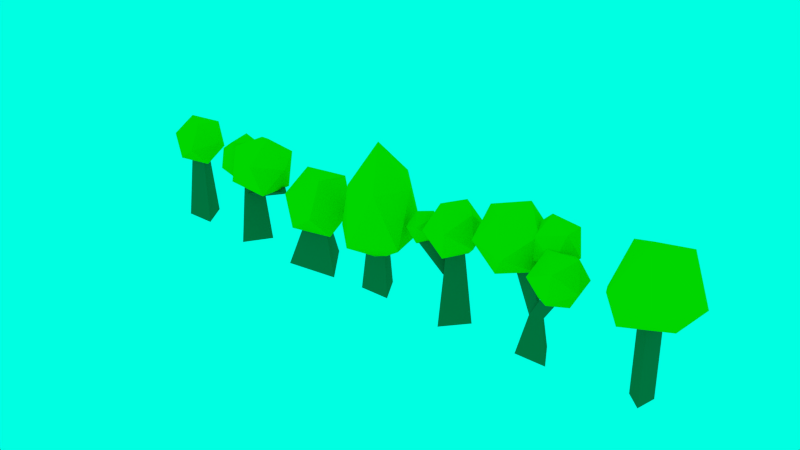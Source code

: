 # Source: bk_trees-lowpoly.blend  (saved by Blender 2.78.0; exported with 4.5.12 LTS)
import bpy
from mathutils import Matrix  # noqa: F401  (used for matrix-valued properties, if any)

bpy.ops.wm.read_factory_settings(use_empty=True)
scene = bpy.context.scene
scene.name = 'Scene'

# ---- collections
col_collection_1 = bpy.data.collections.new('Collection 1'); scene.collection.children.link(col_collection_1)

# ---- materials (node trees are filled in below, after node groups)
mat_bark = bpy.data.materials.new('bark')
mat_bark.alpha_threshold = 0.0
mat_bark.use_transparent_shadow = False
mat_bark.diffuse_color = (0.477, 0.1714, 0.06433, 1.0)
mat_bark.roughness = 0.5
mat_laeves = bpy.data.materials.new('laeves')
mat_laeves.alpha_threshold = 0.0
mat_laeves.use_transparent_shadow = False
mat_laeves.diffuse_color = (0.0119, 0.6738, 0.0, 1.0)
mat_laeves.roughness = 0.5

# ---- material node trees

# ---- world
world_world = bpy.data.worlds.new('World'); scene.world = world_world
world_world.color = (0.0, 1.0, 0.7628)
world_world.use_sun_shadow = False
world_world.sun_shadow_jitter_overblur = 0.0
world_world.cycles.sampling_method = 'NONE'
world_world.cycles.sample_map_resolution = 256

# ---- meshes
me_circle_011 = bpy.data.meshes.new('Circle.011')
me_circle_011.from_pydata([(0.0, 1.0, 0.0), (-0.866, -0.5, 0.0), (0.866, -0.5, 0.0), (1.139e-08, 0.427, 4.983), (-0.3698, -0.2135, 4.983), (0.3698, -0.2135, 4.983), (-1.628, 0.6717, 6.227), (-2.186, -0.4901, 3.321), (-1.075, -1.205, 6.163), (-0.002252, -0.0821, 8.424), (0.2349, 1.95, 6.259), (-1.095, 1.878, 3.38), (-0.2699, -2.259, 3.277), (0.7731, -1.423, 6.156), (1.749, 0.2742, 6.216), (1.496, 1.573, 3.373), (-0.003337, 0.03512, 1.844), (2.006, -0.9841, 3.309)], [], [(1, 0, 2), (4, 5, 3), (2, 0, 3, 5), (1, 2, 5, 4), (0, 1, 4, 3), (6, 7, 8), (7, 6, 11), (6, 8, 9), (6, 9, 10), (6, 10, 11), (7, 11, 16), (8, 7, 12), (9, 8, 13), (10, 9, 14), (11, 10, 15), (7, 16, 12), (8, 12, 13), (9, 13, 14), (10, 14, 15), (11, 15, 16), (12, 16, 17), (13, 12, 17), (14, 13, 17), (15, 14, 17), (16, 15, 17)])
me_circle_011.polygons.foreach_set('material_index', [0, 0, 0, 0, 0, 1, 1, 1, 1, 1, 1, 1, 1, 1, 1, 1, 1, 1, 1, 1, 1, 1, 1, 1, 1])
me_circle_011.materials.append(mat_bark)
me_circle_011.materials.append(mat_laeves)
me_circle_011.use_remesh_preserve_volume = False
me_circle_011.use_remesh_preserve_attributes = False
me_circle_011.use_mirror_vertex_groups = False
me_circle_011.update()
me_circle_010 = bpy.data.meshes.new('Circle.010')
me_circle_010.from_pydata([(0.4358, 0.4845, 0.0), (-0.6375, 0.1351, 0.0), (0.2017, -0.6196, 0.0), (0.4215, 0.4687, 4.983), (-0.6167, 0.1307, 4.983), (0.1951, -0.5994, 4.983), (0.1477, 0.9066, 3.7), (1.436, -0.4042, 4.313), (-0.7053, -1.694, 4.413), (-2.13, -0.08253, 5.144), (-0.7556, 2.203, 5.318), (1.38, 2.005, 4.758), (1.221, -2.203, 5.403), (-1.164, -2.005, 6.07), (-1.348, 0.4042, 7.557), (0.926, 1.694, 7.292), (2.511, 0.08253, 5.631), (0.2123, -0.9066, 8.478)], [], [(1, 0, 2), (4, 5, 3), (2, 0, 3, 5), (1, 2, 5, 4), (0, 1, 4, 3), (6, 7, 8), (7, 6, 11), (6, 8, 9), (6, 9, 10), (6, 10, 11), (7, 11, 16), (8, 7, 12), (9, 8, 13), (10, 9, 14), (11, 10, 15), (7, 16, 12), (8, 12, 13), (9, 13, 14), (10, 14, 15), (11, 15, 16), (12, 16, 17), (13, 12, 17), (14, 13, 17), (15, 14, 17), (16, 15, 17)])
me_circle_010.polygons.foreach_set('material_index', [0, 0, 0, 0, 0, 1, 1, 1, 1, 1, 1, 1, 1, 1, 1, 1, 1, 1, 1, 1, 1, 1, 1, 1, 1])
me_circle_010.materials.append(mat_bark)
me_circle_010.materials.append(mat_laeves)
me_circle_010.use_remesh_preserve_volume = False
me_circle_010.use_remesh_preserve_attributes = False
me_circle_010.use_mirror_vertex_groups = False
me_circle_010.update()
me_circle_007 = bpy.data.meshes.new('Circle.007')
me_circle_007.from_pydata([(-0.4726, -0.3875, 5.209), (0.5798, 0.4037, 4.557), (0.9379, -0.6184, 5.55), (-0.08018, -0.5986, 6.609), (-1.067, 0.4357, 6.271), (-0.6595, 1.055, 5.002), (1.623, 0.6816, 5.554), (1.215, 0.06215, 6.822), (-0.02454, 0.7136, 7.268), (-0.3826, 1.736, 6.275), (0.6354, 1.716, 5.215), (1.028, 1.505, 6.615), (-3.321, 0.5151, 4.942), (-1.551, 1.198, 4.228), (-2.023, -0.7656, 4.057), (-3.008, -1.322, 5.738), (-3.144, 0.2973, 6.949), (-2.244, 1.855, 6.016), (-0.1442, -0.2174, 4.584), (-1.045, -1.775, 5.517), (-1.738, -1.118, 7.305), (-1.266, 0.8454, 7.476), (-0.2807, 1.402, 5.795), (0.03199, -0.4353, 6.591), (-0.3698, -0.2135, 2.222), (-2.07, 0.2538, 5.329), (-1.421, 0.3102, 5.678), (-1.749, 0.9152, 5.407), (0.3698, -0.2135, 2.222), (1.063, 0.2741, 4.024), (0.7208, -0.3672, 4.159), (1.372, -0.3624, 3.808), (0.0, 1.0, 0.0), (-0.866, -0.5, 0.0), (0.866, -0.5, 0.0), (1.139e-08, 0.427, 2.222), (0.851, 0.7723, 4.016), (1.831, -0.3274, 3.486), (0.3075, -0.6491, 3.649), (-0.2042, 0.07603, 4.939), (1.003, 0.8458, 5.572), (2.26, 0.5964, 4.674), (1.381, -1.703, 4.081), (0.1233, -1.454, 4.979), (0.5529, -0.5301, 6.167), (2.076, -0.2085, 6.003), (2.588, -0.9336, 4.714), (1.532, -1.63, 5.637)], [], [(0, 1, 2), (1, 0, 5), (0, 2, 3), (0, 3, 4), (0, 4, 5), (1, 5, 10), (2, 1, 6), (3, 2, 7), (4, 3, 8), (5, 4, 9), (1, 10, 6), (2, 6, 7), (3, 7, 8), (4, 8, 9), (5, 9, 10), (6, 10, 11), (7, 6, 11), (8, 7, 11), (9, 8, 11), (10, 9, 11), (12, 13, 14), (13, 12, 17), (12, 14, 15), (12, 15, 16), (12, 16, 17), (13, 17, 22), (14, 13, 18), (15, 14, 19), (16, 15, 20), (17, 16, 21), (13, 22, 18), (14, 18, 19), (15, 19, 20), (16, 20, 21), (17, 21, 22), (18, 22, 23), (19, 18, 23), (20, 19, 23), (21, 20, 23), (22, 21, 23), (26, 27, 25), (30, 31, 29), (33, 32, 34), (28, 35, 29, 31), (34, 32, 35, 28), (35, 24, 25, 27), (28, 35, 27, 26), (24, 28, 26, 25), (24, 28, 31, 30), (35, 24, 30, 29), (33, 34, 28, 24), (32, 33, 24, 35), (36, 37, 38), (37, 36, 41), (36, 38, 39), (36, 39, 40), (36, 40, 41), (37, 41, 46), (38, 37, 42), (39, 38, 43), (40, 39, 44), (41, 40, 45), (37, 46, 42), (38, 42, 43), (39, 43, 44), (40, 44, 45), (41, 45, 46), (42, 46, 47), (43, 42, 47), (44, 43, 47), (45, 44, 47), (46, 45, 47)])
me_circle_007.polygons.foreach_set('material_index', [1, 1, 1, 1, 1, 1, 1, 1, 1, 1, 1, 1, 1, 1, 1, 1, 1, 1, 1, 1, 1, 1, 1, 1, 1, 1, 1, 1, 1, 1, 1, 1, 1, 1, 1, 1, 1, 1, 1, 1, 0, 0, 0, 0, 0, 0, 0, 0, 0, 0, 0, 0, 1, 1, 1, 1, 1, 1, 1, 1, 1, 1, 1, 1, 1, 1, 1, 1, 1, 1, 1, 1])
me_circle_007.materials.append(mat_bark)
me_circle_007.materials.append(mat_laeves)
me_circle_007.use_remesh_preserve_volume = False
me_circle_007.use_remesh_preserve_attributes = False
me_circle_007.use_mirror_vertex_groups = False
me_circle_007.update()
me_circle_004 = bpy.data.meshes.new('Circle.004')
me_circle_004.from_pydata([(-1.871, -0.634, 3.974), (-2.438, 0.1588, 3.878), (-1.466, 0.238, 3.787), (-1.051, -0.3655, 4.437), (-1.766, -0.8177, 4.93), (-2.623, -0.4937, 4.585), (-1.968, 0.9173, 4.283), (-1.111, 0.5932, 4.628), (-1.296, -0.05929, 5.334), (-2.268, -0.1385, 5.426), (-2.684, 0.465, 4.776), (-1.863, 0.7335, 5.239), (-0.1456, 0.4119, 2.335), (-0.2766, -0.5018, 2.744), (-0.007597, 0.05571, 3.2), (-2.044, -0.284, 4.17), (-1.945, -0.5938, 4.214), (-1.83, -0.3557, 4.409), (-0.1816, -0.9834, 0.0), (0.9424, 0.3345, 0.0), (-0.7609, 0.6489, 0.0), (-0.07752, -0.4199, 4.983), (0.4024, 0.1428, 4.983), (-0.3249, 0.2771, 4.983), (0.4498, -1.465, 5.536), (0.06949, -1.058, 3.969), (1.444, -0.4454, 4.676), (1.101, -0.123, 6.272), (-0.4858, -0.5358, 6.55), (-1.123, -1.113, 5.126), (0.4858, 0.5358, 3.736), (1.123, 1.113, 5.159), (-0.06949, 1.058, 6.317), (-1.444, 0.4454, 5.609), (-1.101, 0.123, 4.014), (-0.4498, 1.465, 4.75)], [], [(0, 1, 2), (1, 0, 5), (0, 2, 3), (0, 3, 4), (0, 4, 5), (1, 5, 10), (2, 1, 6), (3, 2, 7), (4, 3, 8), (5, 4, 9), (1, 10, 6), (2, 6, 7), (3, 7, 8), (4, 8, 9), (5, 9, 10), (6, 10, 11), (7, 6, 11), (8, 7, 11), (9, 8, 11), (10, 9, 11), (16, 17, 15), (14, 12, 15, 17), (13, 14, 17, 16), (12, 13, 16, 15), (19, 18, 20), (22, 23, 21), (20, 18, 21, 23), (19, 20, 23, 22), (18, 19, 22, 21), (24, 25, 26), (25, 24, 29), (24, 26, 27), (24, 27, 28), (24, 28, 29), (25, 29, 34), (26, 25, 30), (27, 26, 31), (28, 27, 32), (29, 28, 33), (25, 34, 30), (26, 30, 31), (27, 31, 32), (28, 32, 33), (29, 33, 34), (30, 34, 35), (31, 30, 35), (32, 31, 35), (33, 32, 35), (34, 33, 35)])
me_circle_004.polygons.foreach_set('material_index', [1, 1, 1, 1, 1, 1, 1, 1, 1, 1, 1, 1, 1, 1, 1, 1, 1, 1, 1, 1, 0, 0, 0, 0, 0, 0, 0, 0, 0, 1, 1, 1, 1, 1, 1, 1, 1, 1, 1, 1, 1, 1, 1, 1, 1, 1, 1, 1, 1])
me_circle_004.materials.append(mat_bark)
me_circle_004.materials.append(mat_laeves)
me_circle_004.use_remesh_preserve_volume = False
me_circle_004.use_remesh_preserve_attributes = False
me_circle_004.use_mirror_vertex_groups = False
me_circle_004.update()
me_circle_003 = bpy.data.meshes.new('Circle.003')
me_circle_003.from_pydata([(-0.2168, 1.695, 0.0), (-1.359, -1.035, 0.0), (1.576, -0.6596, 0.0), (-0.09258, 0.7236, 2.7), (-0.5804, -0.442, 2.7), (0.673, -0.2816, 2.7), (-0.7552, 0.7112, 2.084), (1.054, -0.3171, 2.125), (-0.7267, -1.329, 2.496), (-1.97, -0.06475, 3.586), (-0.9576, 1.729, 3.889), (0.9115, 1.573, 2.986), (0.9576, -1.729, 3.652), (-0.9115, -1.573, 4.555), (-1.054, 0.3171, 5.416), (0.7267, 1.329, 5.045), (1.97, 0.06475, 3.955), (0.7552, -0.7112, 5.457)], [], [(1, 0, 2), (4, 5, 3), (2, 0, 3, 5), (1, 2, 5, 4), (0, 1, 4, 3), (6, 7, 8), (7, 6, 11), (6, 8, 9), (6, 9, 10), (6, 10, 11), (7, 11, 16), (8, 7, 12), (9, 8, 13), (10, 9, 14), (11, 10, 15), (7, 16, 12), (8, 12, 13), (9, 13, 14), (10, 14, 15), (11, 15, 16), (12, 16, 17), (13, 12, 17), (14, 13, 17), (15, 14, 17), (16, 15, 17)])
me_circle_003.polygons.foreach_set('material_index', [0, 0, 0, 0, 0, 1, 1, 1, 1, 1, 1, 1, 1, 1, 1, 1, 1, 1, 1, 1, 1, 1, 1, 1, 1])
me_circle_003.materials.append(mat_bark)
me_circle_003.materials.append(mat_laeves)
me_circle_003.use_remesh_preserve_volume = False
me_circle_003.use_remesh_preserve_attributes = False
me_circle_003.use_mirror_vertex_groups = False
me_circle_003.update()
me_circle_001 = bpy.data.meshes.new('Circle.001')
me_circle_001.from_pydata([(0.1217, 0.2492, 2.452), (-0.1257, 0.2657, 3.309), (0.003938, -0.5149, 2.897), (2.518, 0.1405, 3.412), (2.412, 0.1475, 3.778), (2.467, -0.1858, 3.602), (0.4657, 1.299, 4.122), (2.204, 0.6329, 3.604), (0.6064, -0.3, 3.047), (-0.6682, -0.2199, 4.496), (0.1412, 0.7625, 5.949), (1.916, 1.29, 5.398), (2.144, -1.297, 3.658), (0.3689, -1.824, 4.21), (0.08142, -1.168, 6.004), (1.679, -0.2348, 6.561), (2.953, -0.3149, 5.111), (1.819, -1.833, 5.486), (0.8949, 0.4463, 0.0), (-0.8339, 0.5519, 0.0), (-0.06099, -0.9981, 0.0), (0.3821, 0.1905, 4.983), (-0.356, 0.2356, 4.983), (-0.02604, -0.4262, 4.983), (-0.4466, 0.8872, 3.434), (-0.06025, -0.6026, 3.458), (-1.54, -0.1894, 3.558), (-1.619, 1.091, 4.409), (-0.1893, 1.469, 4.835), (0.7743, 0.4222, 4.248), (-0.9943, -1.32, 4.45), (-1.958, -0.2732, 5.037), (-1.123, 0.7516, 5.827), (0.356, 0.3384, 5.727), (0.4358, -0.9418, 4.876), (-0.7371, -0.7382, 5.851)], [], [(4, 5, 3), (2, 0, 3, 5), (1, 2, 5, 4), (0, 1, 4, 3), (6, 7, 8), (7, 6, 11), (6, 8, 9), (6, 9, 10), (6, 10, 11), (7, 11, 16), (8, 7, 12), (9, 8, 13), (10, 9, 14), (11, 10, 15), (7, 16, 12), (8, 12, 13), (9, 13, 14), (10, 14, 15), (11, 15, 16), (12, 16, 17), (13, 12, 17), (14, 13, 17), (15, 14, 17), (16, 15, 17), (19, 18, 20), (22, 23, 21), (20, 18, 21, 23), (19, 20, 23, 22), (18, 19, 22, 21), (24, 25, 26), (25, 24, 29), (24, 26, 27), (24, 27, 28), (24, 28, 29), (25, 29, 34), (26, 25, 30), (27, 26, 31), (28, 27, 32), (29, 28, 33), (25, 34, 30), (26, 30, 31), (27, 31, 32), (28, 32, 33), (29, 33, 34), (30, 34, 35), (31, 30, 35), (32, 31, 35), (33, 32, 35), (34, 33, 35)])
me_circle_001.polygons.foreach_set('material_index', [0, 0, 0, 0, 1, 1, 1, 1, 1, 1, 1, 1, 1, 1, 1, 1, 1, 1, 1, 1, 1, 1, 1, 1, 0, 0, 0, 0, 0, 1, 1, 1, 1, 1, 1, 1, 1, 1, 1, 1, 1, 1, 1, 1, 1, 1, 1, 1, 1])
me_circle_001.materials.append(mat_bark)
me_circle_001.materials.append(mat_laeves)
me_circle_001.use_remesh_preserve_volume = False
me_circle_001.use_remesh_preserve_attributes = False
me_circle_001.use_mirror_vertex_groups = False
me_circle_001.update()
me_circle_000 = bpy.data.meshes.new('Circle.000')
me_circle_000.from_pydata([(-0.5679, 0.5348, 3.584), (0.7927, -0.2384, 3.614), (-0.5464, -0.9994, 3.893), (-1.481, -0.04869, 4.713), (-0.72, 1.3, 4.941), (0.6853, 1.183, 4.262), (0.72, -1.3, 4.762), (-0.6853, -1.183, 5.441), (-0.7927, 0.2384, 6.089), (0.5464, 0.9994, 5.81), (1.481, 0.04869, 4.99), (0.5679, -0.5348, 6.119), (0.0, 1.0, 0.0), (-0.866, -0.5, 0.0), (0.866, -0.5, 0.0), (1.139e-08, 0.427, 4.983), (-0.3698, -0.2135, 4.983), (0.3698, -0.2135, 4.983)], [], [(0, 1, 2), (1, 0, 5), (0, 2, 3), (0, 3, 4), (0, 4, 5), (1, 5, 10), (2, 1, 6), (3, 2, 7), (4, 3, 8), (5, 4, 9), (1, 10, 6), (2, 6, 7), (3, 7, 8), (4, 8, 9), (5, 9, 10), (6, 10, 11), (7, 6, 11), (8, 7, 11), (9, 8, 11), (10, 9, 11), (13, 12, 14), (16, 17, 15), (14, 12, 15, 17), (13, 14, 17, 16), (12, 13, 16, 15)])
me_circle_000.polygons.foreach_set('material_index', [1, 1, 1, 1, 1, 1, 1, 1, 1, 1, 1, 1, 1, 1, 1, 1, 1, 1, 1, 1, 0, 0, 0, 0, 0])
me_circle_000.materials.append(mat_bark)
me_circle_000.materials.append(mat_laeves)
me_circle_000.use_remesh_preserve_volume = False
me_circle_000.use_remesh_preserve_attributes = False
me_circle_000.use_mirror_vertex_groups = False
me_circle_000.update()

# ---- objects
ob_tree_008 = bpy.data.objects.new('tree.008', me_circle_011)
ob_tree_007 = bpy.data.objects.new('tree.007', me_circle_010)
ob_tree_006 = bpy.data.objects.new('tree.006', me_circle_007)
ob_tree_004 = bpy.data.objects.new('tree.004', me_circle_004)
ob_tree_003 = bpy.data.objects.new('tree.003', me_circle_003)
ob_tree_001 = bpy.data.objects.new('tree.001', me_circle_001)
ob_tree_000 = bpy.data.objects.new('tree.000', me_circle_000)

# ---- transforms, parenting, visibility, modifiers, constraints
ob_tree_008.location = (13.64, 0.0, 0.0)
ob_tree_008.lineart.crease_threshold = 0.0
ob_tree_007.location = (28.95, 0.0, 0.0)
ob_tree_007.lineart.crease_threshold = 0.0
ob_tree_006.location = (23.36, 0.0, 0.0)
ob_tree_006.lineart.crease_threshold = 0.0
ob_tree_004.location = (18.39, 0.0, 0.0)
ob_tree_004.lineart.crease_threshold = 0.0
ob_tree_003.location = (9.344, 0.0, 0.0)
ob_tree_003.lineart.crease_threshold = 0.0
ob_tree_001.location = (4.258, 0.0, 0.0)
ob_tree_001.lineart.crease_threshold = 0.0
ob_tree_000.location = (0.0, 0.0, 0.0)
ob_tree_000.lineart.crease_threshold = 0.0

# ---- collection membership
col_collection_1.objects.link(ob_tree_008)
col_collection_1.objects.link(ob_tree_007)
col_collection_1.objects.link(ob_tree_006)
col_collection_1.objects.link(ob_tree_004)
col_collection_1.objects.link(ob_tree_003)
col_collection_1.objects.link(ob_tree_001)
col_collection_1.objects.link(ob_tree_000)

# ---- scene / render settings (as saved in the file)
scene.frame_start = 1; scene.frame_end = 250; scene.frame_set(3)
scene.render.engine = 'BLENDER_EEVEE_NEXT'
scene.render.dither_intensity = 0.0
scene.cycles.use_denoising = False
scene.cycles.samples = 50
scene.cycles.sampling_pattern = 'TABULATED_SOBOL'
scene.cycles.light_sampling_threshold = 0.0
scene.cycles.use_adaptive_sampling = False
scene.cycles.use_light_tree = False
scene.cycles.blur_glossy = 0.0
scene.cycles.pixel_filter_type = 'GAUSSIAN'
scene.cycles.sample_clamp_direct = 0.59
scene.cycles.sample_clamp_indirect = 0.59
scene.view_settings.view_transform = 'Standard'
bpy.context.view_layer.update()

# ---- added for rendering (the .blend has no active camera): camera
cam_auto = bpy.data.cameras.new('AutoCamera')
cam_auto.lens = 50.0
cam_auto.sensor_width = 36.0
cam_auto.clip_end = 1000.0
ob_auto_camera = bpy.data.objects.new('AutoCamera', cam_auto)
scene.collection.objects.link(ob_auto_camera)
ob_auto_camera.location = (46.7274, -38.1149, 29.6305)
ob_auto_camera.rotation_euler = (1.09748, -7.21219e-08, 0.694738)
scene.camera = ob_auto_camera
bpy.context.view_layer.update()
